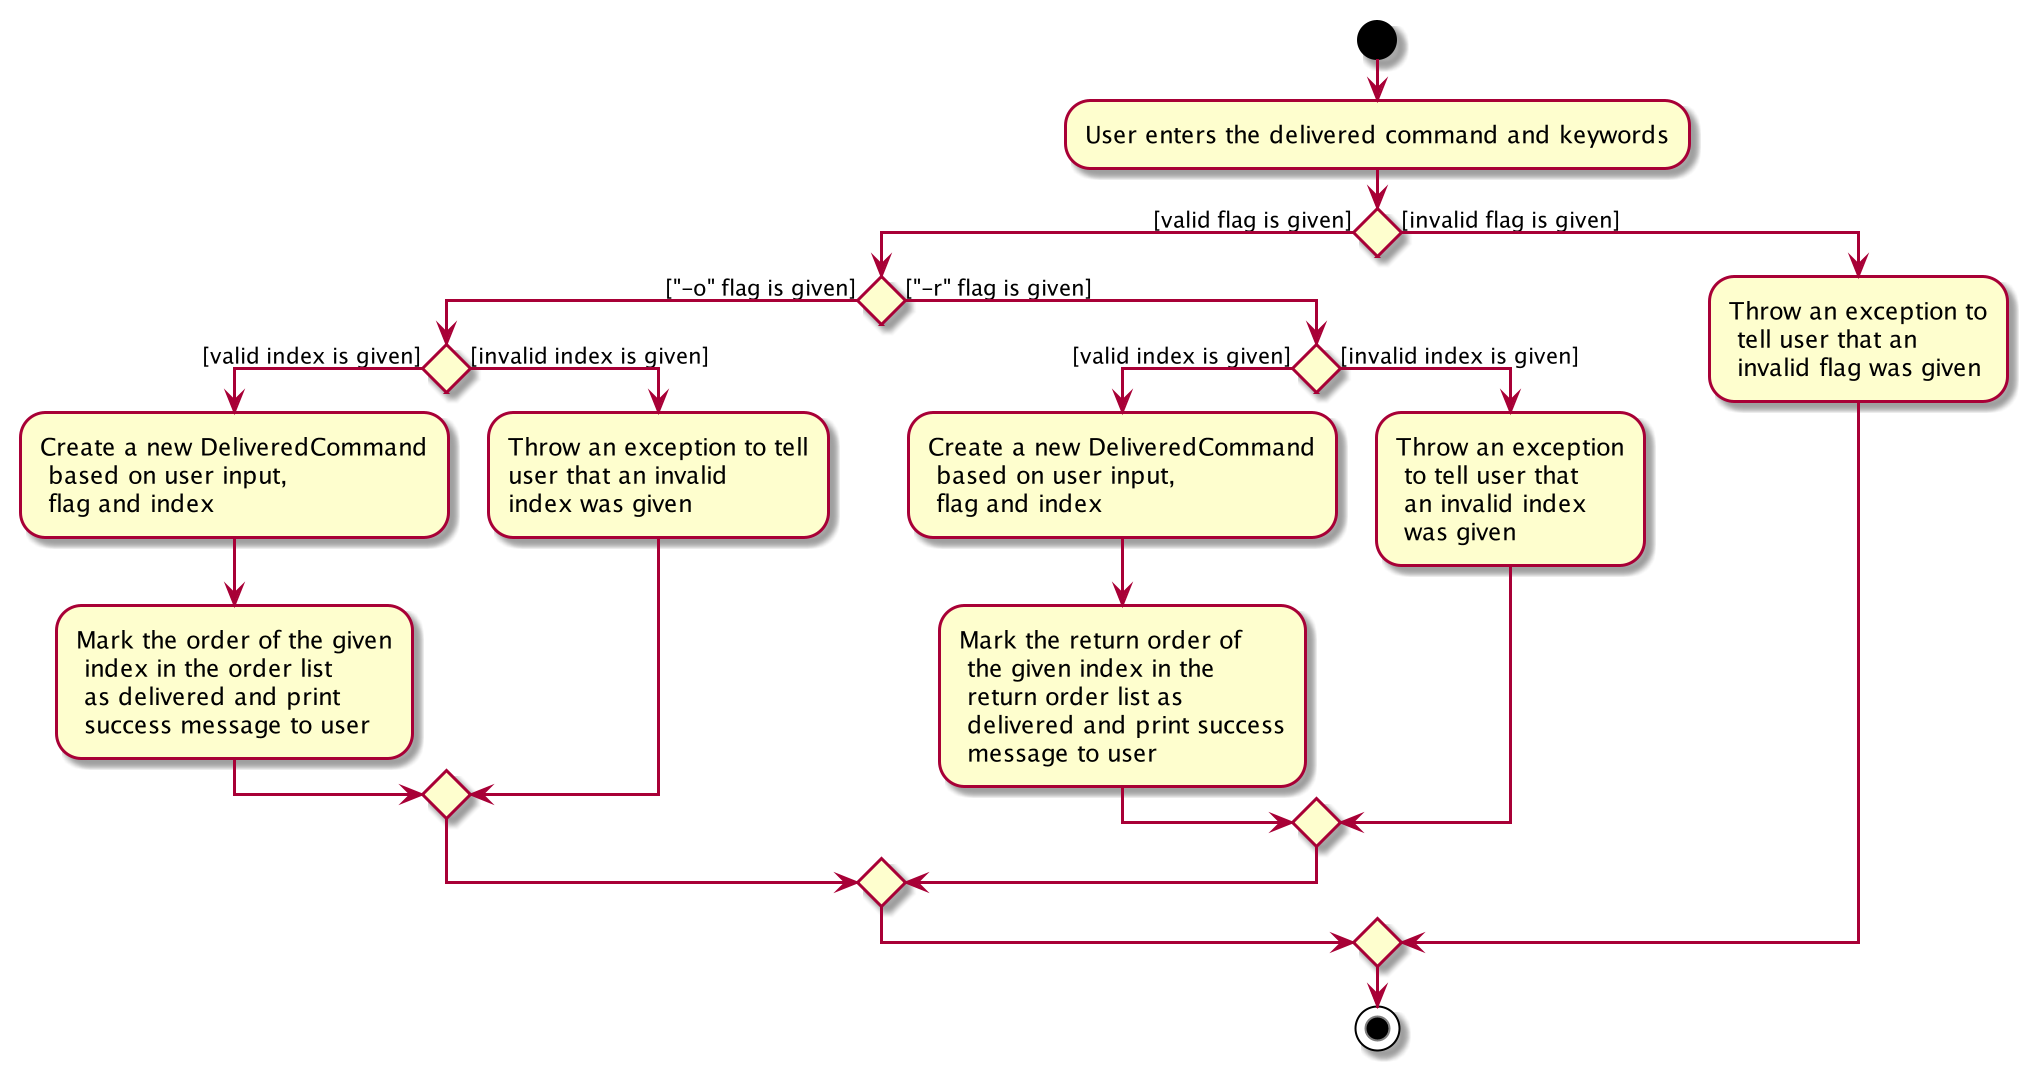

The diagram above was rendered by PlantUML. Its source (embedded in the PNG):
@startuml
start
:User enters the delivered command and keywords;
If () then ([valid flag is given])
    If () then (["-o" flag is given])
        If () then ([valid index is given])
            :Create a new DeliveredCommand
             based on user input,
             flag and index;
            :Mark the order of the given
             index in the order list
             as delivered and print
             success message to user;
        else ([invalid index is given])
            :Throw an exception to tell
            user that an invalid
            index was given;
    endif
    else (["-r" flag is given])
        If () then ([valid index is given])
            :Create a new DeliveredCommand
             based on user input,
             flag and index;
            :Mark the return order of
             the given index in the
             return order list as
             delivered and print success
             message to user;
        else ([invalid index is given])
            :Throw an exception
             to tell user that
             an invalid index
             was given;
    endif
endif
else ([invalid flag is given])
    :Throw an exception to
     tell user that an
     invalid flag was given;
endif
stop

@enduml